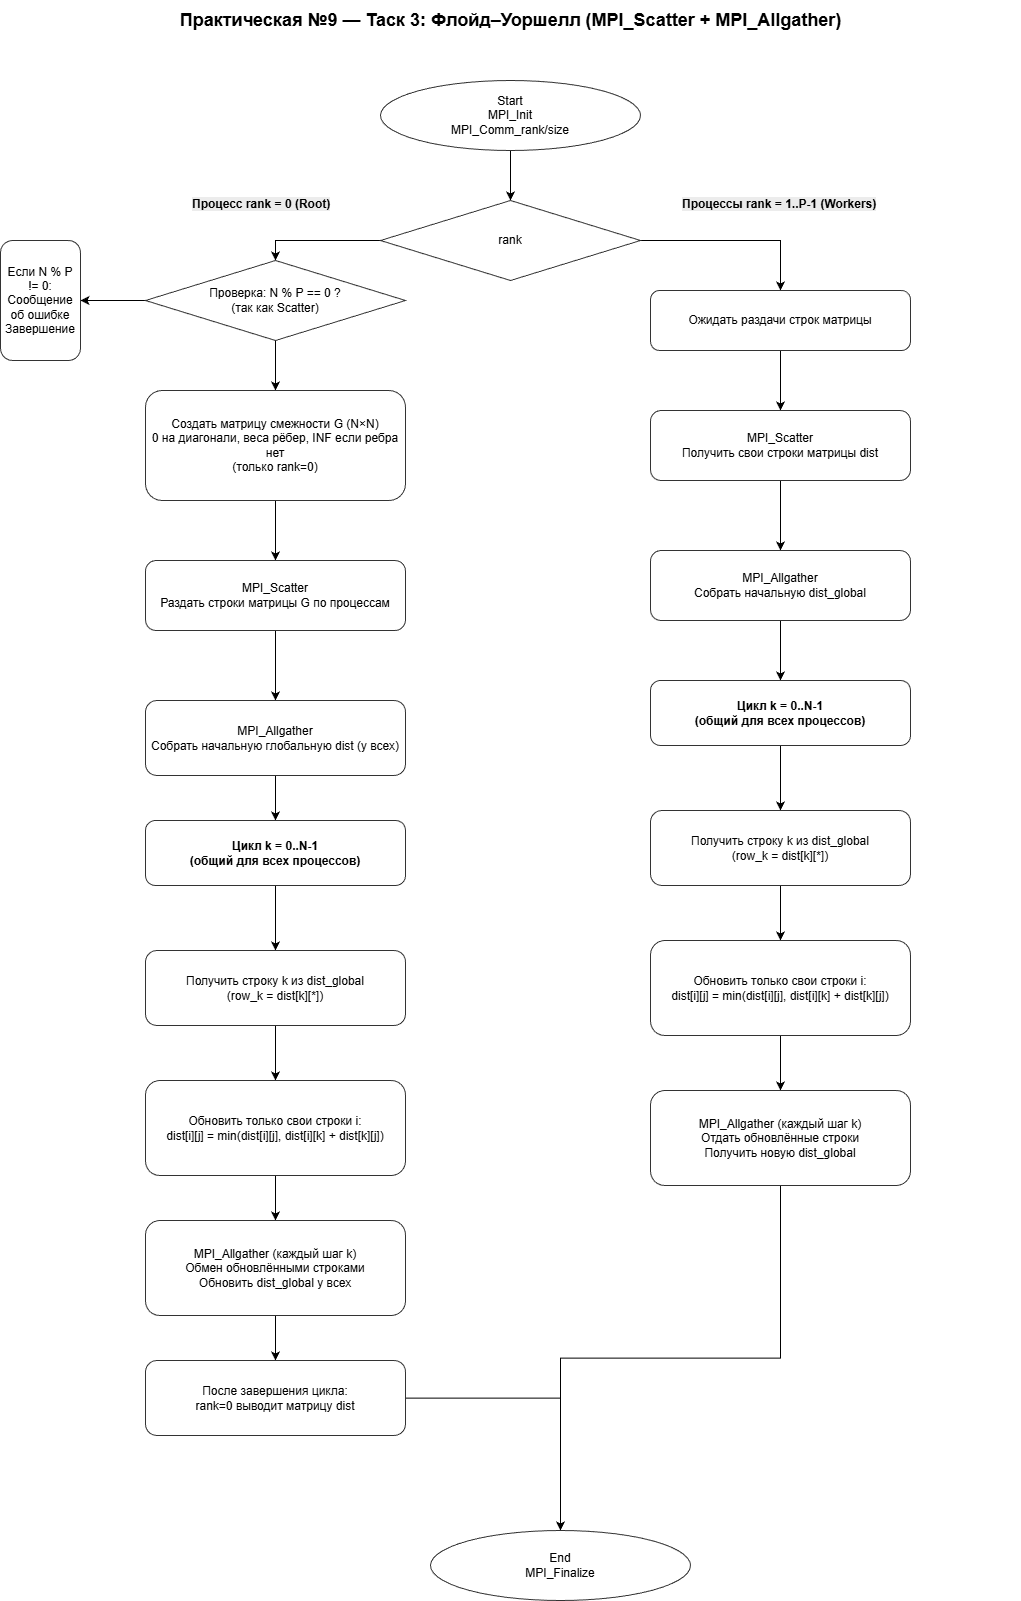

The diagram above was exported from draw.io. Its source (the exported page's mxGraphModel, read from the mxfile embedded in the PNG):
<mxGraphModel dx="1477" dy="-143" grid="1" gridSize="10" guides="1" tooltips="1" connect="1" arrows="1" fold="1" page="1" pageScale="1" pageWidth="1200" pageHeight="900" math="0" shadow="0">
  <root>
    <mxCell id="0" />
    <mxCell id="1" parent="0" />
    <mxCell id="title" parent="1" style="text;html=1;align=center;verticalAlign=middle;fontSize=18;fontStyle=1" value="Практическая №9 — Таск 3: Флойд–Уоршелл (MPI_Scatter + MPI_Allgather)" vertex="1">
      <mxGeometry height="40" width="1020" x="40" y="1300" as="geometry" />
    </mxCell>
    <mxCell id="aBrp3qa4p3FPqFkhJXUn-3" edge="1" parent="1" source="aBrp3qa4p3FPqFkhJXUn-1" style="edgeStyle=orthogonalEdgeStyle;rounded=0;orthogonalLoop=1;jettySize=auto;html=1;" target="aBrp3qa4p3FPqFkhJXUn-2">
      <mxGeometry relative="1" as="geometry" />
    </mxCell>
    <mxCell id="aBrp3qa4p3FPqFkhJXUn-1" parent="1" style="ellipse;whiteSpace=wrap;html=1;strokeColor=#333333;fillColor=#ffffff;" value="Start&#10;MPI_Init&#10;MPI_Comm_rank/size" vertex="1">
      <mxGeometry height="70" width="260" x="420" y="1380" as="geometry" />
    </mxCell>
    <mxCell id="aBrp3qa4p3FPqFkhJXUn-29" edge="1" parent="1" source="aBrp3qa4p3FPqFkhJXUn-2" style="edgeStyle=orthogonalEdgeStyle;rounded=0;orthogonalLoop=1;jettySize=auto;html=1;" target="aBrp3qa4p3FPqFkhJXUn-28">
      <mxGeometry relative="1" as="geometry" />
    </mxCell>
    <mxCell id="aBrp3qa4p3FPqFkhJXUn-30" edge="1" parent="1" source="aBrp3qa4p3FPqFkhJXUn-2" style="edgeStyle=orthogonalEdgeStyle;rounded=0;orthogonalLoop=1;jettySize=auto;html=1;entryX=0.5;entryY=0;entryDx=0;entryDy=0;exitX=0;exitY=0.5;exitDx=0;exitDy=0;" target="aBrp3qa4p3FPqFkhJXUn-6">
      <mxGeometry relative="1" as="geometry" />
    </mxCell>
    <mxCell id="aBrp3qa4p3FPqFkhJXUn-2" parent="1" style="rhombus;whiteSpace=wrap;html=1;strokeColor=#333333;fillColor=#ffffff;" value="rank" vertex="1">
      <mxGeometry height="80" width="260" x="420" y="1500" as="geometry" />
    </mxCell>
    <mxCell id="aBrp3qa4p3FPqFkhJXUn-4" parent="1" style="text;whiteSpace=wrap;html=1;" value="&lt;span style=&quot;color: rgb(0, 0, 0); font-family: Helvetica; font-size: 12px; font-style: normal; font-variant-ligatures: normal; font-variant-caps: normal; font-weight: 700; letter-spacing: normal; orphans: 2; text-align: center; text-indent: 0px; text-transform: none; widows: 2; word-spacing: 0px; -webkit-text-stroke-width: 0px; white-space: nowrap; background-color: rgb(236, 236, 236); text-decoration-thickness: initial; text-decoration-style: initial; text-decoration-color: initial; display: inline !important; float: none;&quot;&gt;Процесс rank = 0 (Root)&lt;/span&gt;" vertex="1">
      <mxGeometry height="40" width="170" x="230" y="1490" as="geometry" />
    </mxCell>
    <mxCell id="aBrp3qa4p3FPqFkhJXUn-5" parent="1" style="text;whiteSpace=wrap;html=1;" value="&lt;span style=&quot;color: rgb(0, 0, 0); font-family: Helvetica; font-size: 12px; font-style: normal; font-variant-ligatures: normal; font-variant-caps: normal; font-weight: 700; letter-spacing: normal; orphans: 2; text-align: center; text-indent: 0px; text-transform: none; widows: 2; word-spacing: 0px; -webkit-text-stroke-width: 0px; white-space: nowrap; background-color: rgb(236, 236, 236); text-decoration-thickness: initial; text-decoration-style: initial; text-decoration-color: initial; display: inline !important; float: none;&quot;&gt;Процессы rank = 1..P-1 (Workers)&lt;/span&gt;" vertex="1">
      <mxGeometry height="40" width="230" x="720" y="1490" as="geometry" />
    </mxCell>
    <mxCell id="aBrp3qa4p3FPqFkhJXUn-10" edge="1" parent="1" source="aBrp3qa4p3FPqFkhJXUn-6" style="edgeStyle=orthogonalEdgeStyle;rounded=0;orthogonalLoop=1;jettySize=auto;html=1;" target="aBrp3qa4p3FPqFkhJXUn-9">
      <mxGeometry relative="1" as="geometry" />
    </mxCell>
    <mxCell id="aBrp3qa4p3FPqFkhJXUn-12" edge="1" parent="1" source="aBrp3qa4p3FPqFkhJXUn-6" style="edgeStyle=orthogonalEdgeStyle;rounded=0;orthogonalLoop=1;jettySize=auto;html=1;" target="aBrp3qa4p3FPqFkhJXUn-11">
      <mxGeometry relative="1" as="geometry" />
    </mxCell>
    <mxCell id="aBrp3qa4p3FPqFkhJXUn-6" parent="1" style="rhombus;whiteSpace=wrap;html=1;strokeColor=#333333;fillColor=#ffffff;" value="Проверка: N % P == 0 ?&#10;(так как Scatter)" vertex="1">
      <mxGeometry height="80" width="260" x="185" y="1560" as="geometry" />
    </mxCell>
    <mxCell id="aBrp3qa4p3FPqFkhJXUn-9" parent="1" style="rounded=1;whiteSpace=wrap;html=1;strokeColor=#333333;fillColor=#ffffff;" value="Если N % P != 0:&#10;Сообщение об ошибке&#10;Завершение" vertex="1">
      <mxGeometry height="120" width="80" x="40" y="1540" as="geometry" />
    </mxCell>
    <mxCell id="aBrp3qa4p3FPqFkhJXUn-14" edge="1" parent="1" source="aBrp3qa4p3FPqFkhJXUn-11" style="edgeStyle=orthogonalEdgeStyle;rounded=0;orthogonalLoop=1;jettySize=auto;html=1;" target="aBrp3qa4p3FPqFkhJXUn-13">
      <mxGeometry relative="1" as="geometry" />
    </mxCell>
    <mxCell id="aBrp3qa4p3FPqFkhJXUn-11" parent="1" style="rounded=1;whiteSpace=wrap;html=1;strokeColor=#333333;fillColor=#ffffff;" value="Создать матрицу смежности G (N×N)&#10;0 на диагонали, веса рёбер, INF если ребра нет&#10;(только rank=0)" vertex="1">
      <mxGeometry height="110" width="260" x="185" y="1690" as="geometry" />
    </mxCell>
    <mxCell id="aBrp3qa4p3FPqFkhJXUn-16" edge="1" parent="1" source="aBrp3qa4p3FPqFkhJXUn-13" style="edgeStyle=orthogonalEdgeStyle;rounded=0;orthogonalLoop=1;jettySize=auto;html=1;" target="aBrp3qa4p3FPqFkhJXUn-15">
      <mxGeometry relative="1" as="geometry" />
    </mxCell>
    <mxCell id="aBrp3qa4p3FPqFkhJXUn-13" parent="1" style="rounded=1;whiteSpace=wrap;html=1;strokeColor=#333333;fillColor=#ffffff;" value="MPI_Scatter&#10;Раздать строки матрицы G по процессам" vertex="1">
      <mxGeometry height="70" width="260" x="185" y="1860" as="geometry" />
    </mxCell>
    <mxCell id="aBrp3qa4p3FPqFkhJXUn-18" edge="1" parent="1" source="aBrp3qa4p3FPqFkhJXUn-15" style="edgeStyle=orthogonalEdgeStyle;rounded=0;orthogonalLoop=1;jettySize=auto;html=1;" target="aBrp3qa4p3FPqFkhJXUn-17">
      <mxGeometry relative="1" as="geometry" />
    </mxCell>
    <mxCell id="aBrp3qa4p3FPqFkhJXUn-15" parent="1" style="rounded=1;whiteSpace=wrap;html=1;strokeColor=#333333;fillColor=#ffffff;" value="MPI_Allgather&#10;Собрать начальную глобальную dist (у всех)" vertex="1">
      <mxGeometry height="75" width="260" x="185" y="2000" as="geometry" />
    </mxCell>
    <mxCell id="aBrp3qa4p3FPqFkhJXUn-20" edge="1" parent="1" source="aBrp3qa4p3FPqFkhJXUn-17" style="edgeStyle=orthogonalEdgeStyle;rounded=0;orthogonalLoop=1;jettySize=auto;html=1;" target="aBrp3qa4p3FPqFkhJXUn-19">
      <mxGeometry relative="1" as="geometry" />
    </mxCell>
    <mxCell id="aBrp3qa4p3FPqFkhJXUn-17" parent="1" style="rounded=1;whiteSpace=wrap;html=1;strokeColor=#333333;fillColor=#ffffff;fontStyle=1" value="Цикл k = 0..N-1&#10;(общий для всех процессов)" vertex="1">
      <mxGeometry height="65" width="260" x="185" y="2120" as="geometry" />
    </mxCell>
    <mxCell id="aBrp3qa4p3FPqFkhJXUn-22" edge="1" parent="1" source="aBrp3qa4p3FPqFkhJXUn-19" style="edgeStyle=orthogonalEdgeStyle;rounded=0;orthogonalLoop=1;jettySize=auto;html=1;" target="aBrp3qa4p3FPqFkhJXUn-21">
      <mxGeometry relative="1" as="geometry" />
    </mxCell>
    <mxCell id="aBrp3qa4p3FPqFkhJXUn-19" parent="1" style="rounded=1;whiteSpace=wrap;html=1;strokeColor=#333333;fillColor=#ffffff;" value="Получить строку k из dist_global&#10;(row_k = dist[k][*])" vertex="1">
      <mxGeometry height="75" width="260" x="185" y="2250" as="geometry" />
    </mxCell>
    <mxCell id="aBrp3qa4p3FPqFkhJXUn-27" edge="1" parent="1" source="aBrp3qa4p3FPqFkhJXUn-21" style="edgeStyle=orthogonalEdgeStyle;rounded=0;orthogonalLoop=1;jettySize=auto;html=1;" target="aBrp3qa4p3FPqFkhJXUn-23">
      <mxGeometry relative="1" as="geometry" />
    </mxCell>
    <mxCell id="aBrp3qa4p3FPqFkhJXUn-21" parent="1" style="rounded=1;whiteSpace=wrap;html=1;strokeColor=#333333;fillColor=#ffffff;" value="Обновить только свои строки i:&#10;dist[i][j] = min(dist[i][j], dist[i][k] + dist[k][j])" vertex="1">
      <mxGeometry height="95" width="260" x="185" y="2380" as="geometry" />
    </mxCell>
    <mxCell id="aBrp3qa4p3FPqFkhJXUn-26" edge="1" parent="1" source="aBrp3qa4p3FPqFkhJXUn-23" style="edgeStyle=orthogonalEdgeStyle;rounded=0;orthogonalLoop=1;jettySize=auto;html=1;" target="aBrp3qa4p3FPqFkhJXUn-25">
      <mxGeometry relative="1" as="geometry" />
    </mxCell>
    <mxCell id="aBrp3qa4p3FPqFkhJXUn-23" parent="1" style="rounded=1;whiteSpace=wrap;html=1;strokeColor=#333333;fillColor=#ffffff;" value="MPI_Allgather (каждый шаг k)&#10;Обмен обновлёнными строками&#10;Обновить dist_global у всех" vertex="1">
      <mxGeometry height="95" width="260" x="185" y="2520" as="geometry" />
    </mxCell>
    <mxCell id="aBrp3qa4p3FPqFkhJXUn-62" edge="1" parent="1" source="aBrp3qa4p3FPqFkhJXUn-25" style="edgeStyle=orthogonalEdgeStyle;rounded=0;orthogonalLoop=1;jettySize=auto;html=1;" target="aBrp3qa4p3FPqFkhJXUn-61">
      <mxGeometry relative="1" as="geometry" />
    </mxCell>
    <mxCell id="aBrp3qa4p3FPqFkhJXUn-25" parent="1" style="rounded=1;whiteSpace=wrap;html=1;strokeColor=#333333;fillColor=#ffffff;" value="После завершения цикла:&#10;rank=0 выводит матрицу dist" vertex="1">
      <mxGeometry height="75" width="260" x="185" y="2660" as="geometry" />
    </mxCell>
    <mxCell id="aBrp3qa4p3FPqFkhJXUn-32" edge="1" parent="1" source="aBrp3qa4p3FPqFkhJXUn-28" style="edgeStyle=orthogonalEdgeStyle;rounded=0;orthogonalLoop=1;jettySize=auto;html=1;" target="aBrp3qa4p3FPqFkhJXUn-31">
      <mxGeometry relative="1" as="geometry" />
    </mxCell>
    <mxCell id="aBrp3qa4p3FPqFkhJXUn-28" parent="1" style="rounded=1;whiteSpace=wrap;html=1;strokeColor=#333333;fillColor=#ffffff;" value="Ожидать раздачи строк матрицы" vertex="1">
      <mxGeometry height="60" width="260" x="690" y="1590" as="geometry" />
    </mxCell>
    <mxCell id="aBrp3qa4p3FPqFkhJXUn-34" edge="1" parent="1" source="aBrp3qa4p3FPqFkhJXUn-31" style="edgeStyle=orthogonalEdgeStyle;rounded=0;orthogonalLoop=1;jettySize=auto;html=1;" target="aBrp3qa4p3FPqFkhJXUn-33">
      <mxGeometry relative="1" as="geometry" />
    </mxCell>
    <mxCell id="aBrp3qa4p3FPqFkhJXUn-31" parent="1" style="rounded=1;whiteSpace=wrap;html=1;strokeColor=#333333;fillColor=#ffffff;" value="MPI_Scatter&#10;Получить свои строки матрицы dist" vertex="1">
      <mxGeometry height="70" width="260" x="690" y="1710" as="geometry" />
    </mxCell>
    <mxCell id="aBrp3qa4p3FPqFkhJXUn-36" edge="1" parent="1" source="aBrp3qa4p3FPqFkhJXUn-33" style="edgeStyle=orthogonalEdgeStyle;rounded=0;orthogonalLoop=1;jettySize=auto;html=1;" target="aBrp3qa4p3FPqFkhJXUn-35">
      <mxGeometry relative="1" as="geometry" />
    </mxCell>
    <mxCell id="aBrp3qa4p3FPqFkhJXUn-33" parent="1" style="rounded=1;whiteSpace=wrap;html=1;strokeColor=#333333;fillColor=#ffffff;" value="MPI_Allgather&#10;Собрать начальную dist_global" vertex="1">
      <mxGeometry height="70" width="260" x="690" y="1850" as="geometry" />
    </mxCell>
    <mxCell id="aBrp3qa4p3FPqFkhJXUn-56" edge="1" parent="1" source="aBrp3qa4p3FPqFkhJXUn-35" style="edgeStyle=orthogonalEdgeStyle;rounded=0;orthogonalLoop=1;jettySize=auto;html=1;" target="aBrp3qa4p3FPqFkhJXUn-55">
      <mxGeometry relative="1" as="geometry" />
    </mxCell>
    <mxCell id="aBrp3qa4p3FPqFkhJXUn-35" parent="1" style="rounded=1;whiteSpace=wrap;html=1;strokeColor=#333333;fillColor=#ffffff;fontStyle=1" value="Цикл k = 0..N-1&#10;(общий для всех процессов)" vertex="1">
      <mxGeometry height="65" width="260" x="690" y="1980" as="geometry" />
    </mxCell>
    <mxCell id="aBrp3qa4p3FPqFkhJXUn-58" edge="1" parent="1" source="aBrp3qa4p3FPqFkhJXUn-55" style="edgeStyle=orthogonalEdgeStyle;rounded=0;orthogonalLoop=1;jettySize=auto;html=1;" target="aBrp3qa4p3FPqFkhJXUn-57">
      <mxGeometry relative="1" as="geometry" />
    </mxCell>
    <mxCell id="aBrp3qa4p3FPqFkhJXUn-55" parent="1" style="rounded=1;whiteSpace=wrap;html=1;strokeColor=#333333;fillColor=#ffffff;" value="Получить строку k из dist_global&#10;(row_k = dist[k][*])" vertex="1">
      <mxGeometry height="75" width="260" x="690" y="2110" as="geometry" />
    </mxCell>
    <mxCell id="aBrp3qa4p3FPqFkhJXUn-60" edge="1" parent="1" source="aBrp3qa4p3FPqFkhJXUn-57" style="edgeStyle=orthogonalEdgeStyle;rounded=0;orthogonalLoop=1;jettySize=auto;html=1;" target="aBrp3qa4p3FPqFkhJXUn-59">
      <mxGeometry relative="1" as="geometry" />
    </mxCell>
    <mxCell id="aBrp3qa4p3FPqFkhJXUn-57" parent="1" style="rounded=1;whiteSpace=wrap;html=1;strokeColor=#333333;fillColor=#ffffff;" value="Обновить только свои строки i:&#10;dist[i][j] = min(dist[i][j], dist[i][k] + dist[k][j])" vertex="1">
      <mxGeometry height="95" width="260" x="690" y="2240" as="geometry" />
    </mxCell>
    <mxCell id="aBrp3qa4p3FPqFkhJXUn-63" edge="1" parent="1" source="aBrp3qa4p3FPqFkhJXUn-59" style="edgeStyle=orthogonalEdgeStyle;rounded=0;orthogonalLoop=1;jettySize=auto;html=1;" target="aBrp3qa4p3FPqFkhJXUn-61">
      <mxGeometry relative="1" as="geometry" />
    </mxCell>
    <mxCell id="aBrp3qa4p3FPqFkhJXUn-59" parent="1" style="rounded=1;whiteSpace=wrap;html=1;strokeColor=#333333;fillColor=#ffffff;" value="MPI_Allgather (каждый шаг k)&#10;Отдать обновлённые строки&#10;Получить новую dist_global" vertex="1">
      <mxGeometry height="95" width="260" x="690" y="2390" as="geometry" />
    </mxCell>
    <mxCell id="aBrp3qa4p3FPqFkhJXUn-61" parent="1" style="ellipse;whiteSpace=wrap;html=1;strokeColor=#333333;fillColor=#ffffff;" value="End&#10;MPI_Finalize" vertex="1">
      <mxGeometry height="70" width="260" x="470" y="2830" as="geometry" />
    </mxCell>
  </root>
</mxGraphModel>